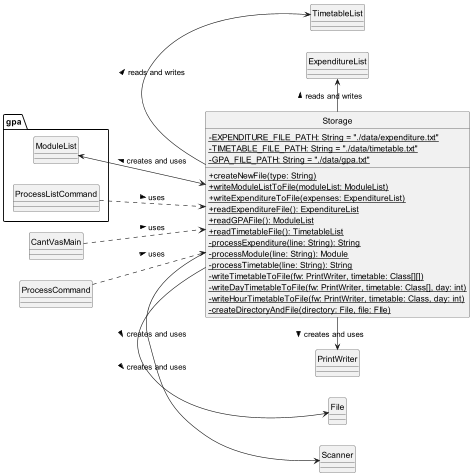

The diagram above was rendered by PlantUML. Its source (embedded in the PNG):
@startuml
'https://plantuml.com/class-diagram

hide circle
skinparam classAttributeIconSize 0
left to right direction

class Scanner {
}

class File {
}

class PrintWriter {
}

class CantVasMain {
}

class ProcessCommand {
}

class Storage {
    - {static} EXPENDITURE_FILE_PATH: String = "./data/expenditure.txt"
    - {static} TIMETABLE_FILE_PATH: String = "./data/timetable.txt"
    - {static} GPA_FILE_PATH: String = "./data/gpa.txt"
    + {static} createNewFile(type: String)
    + {static} writeModuleListToFile(moduleList: ModuleList)
    + {static} writeExpenditureToFile(expenses: ExpenditureList)
    + {static} readExpenditureFile(): ExpenditureList
    + {static} readGPAFile(): ModuleList
    + {static} readTimetableFile(): TimetableList
    - {static} processExpenditure(line: String): String
    - {static} processModule(line: String): Module
    - {static} processTimetable(line: String): String
    - {static} writeTimetableToFile(fw: PrintWriter, timetable: Class[][])
    - {static} writeDayTimetableToFile(fw: PrintWriter, timetable: Class[], day: int)
    - {static} writeHourTimetableToFile(fw: PrintWriter, timetable: Class, day: int)
    - {static} createDirectoryAndFile(directory: File, file: FIle)
}



class TimetableList {
}

class ExpenditureList {
}

package gpa {
    class ModuleList {
    }

    class ProcessListCommand {
    }
}

Storage <-> ModuleList: creates and uses >
TimetableList <- Storage: reads and writes <
ExpenditureList <- Storage: reads and writes <
Storage -> Scanner: creates and uses >
Storage -> File: creates and uses >
Storage -> PrintWriter: creates and uses >

CantVasMain ..> Storage: uses >
ProcessCommand ..> Storage: uses >
ProcessListCommand ..> Storage: uses >

@enduml